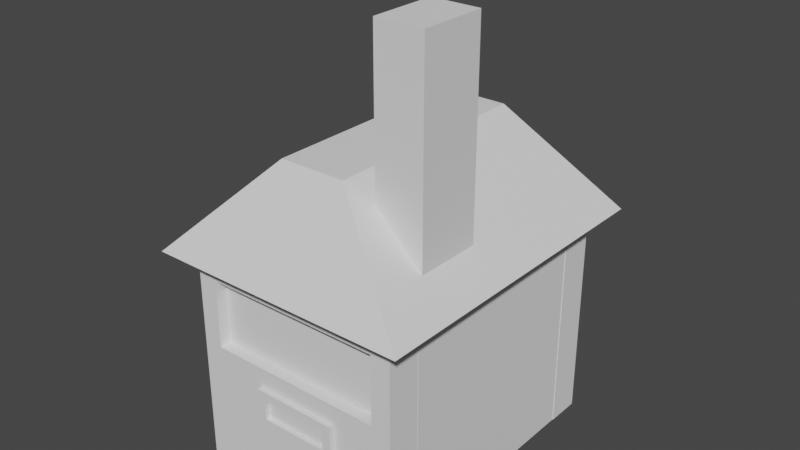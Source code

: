 # Source: house.blend  (saved by Blender 3.5.10; exported with 4.5.12 LTS)
import bpy
from mathutils import Matrix  # noqa: F401  (used for matrix-valued properties, if any)

bpy.ops.wm.read_factory_settings(use_empty=True)
scene = bpy.context.scene
scene.name = 'Scene'

# ---- collections
col_collection = bpy.data.collections.new('Collection'); scene.collection.children.link(col_collection)

# ---- world
world_world = bpy.data.worlds.new('World'); scene.world = world_world
world_world.use_nodes = True; world_world.node_tree.nodes.clear()
_N = world_world.node_tree.nodes; _L = world_world.node_tree.links
n0 = _N.new('ShaderNodeOutputWorld'); n0.name = 'World Output'; n0.location = (300, 300)
n1 = _N.new('ShaderNodeBackground'); n1.name = 'Background'; n1.location = (10, 300)
n1.inputs[0].default_value = (0.05088, 0.05088, 0.05088, 1.0)
_L.new(n1.outputs[0], n0.inputs[0])
n0.is_active_output = True
world_world.color = (0.05088, 0.05088, 0.05088)
world_world.use_sun_shadow = False
world_world.sun_shadow_jitter_overblur = 0.0

# ---- meshes
me_cube_001 = bpy.data.meshes.new('Cube.001')
me_cube_001.from_pydata([(-1.0, -1.0, -1.0), (-0.821, -1.0, 0.821), (-1.0, 1.0, -1.0), (-1.0, 1.0, 1.0), (1.0, -1.0, -1.0), (0.821, -1.0, 0.821), (1.0, 1.0, -1.0), (1.0, 1.0, 1.0), (-0.821, -1.0, 0.1926), (-1.0, 1.0, 0.01355), (1.0, 1.0, 0.01355), (0.821, -1.0, 0.1926), (-1.0, -1.0, 0.01355), (-1.0, -1.0, 1.0), (1.0, -1.0, 1.0), (1.0, -1.0, 0.01355), (-0.821, -0.3546, 0.1926), (-0.821, -0.3546, 0.821), (0.821, -0.3546, 0.821), (0.821, -0.3546, 0.1926), (0.4324, -1.0, -1.0), (0.4324, -1.0, 0.01355), (-0.3548, -1.0, 0.01355), (-0.3548, -1.0, -1.0), (-0.3548, -1.279, -1.0), (0.4324, -1.279, -1.0), (0.3509, -1.279, -0.06791), (-0.2733, -1.279, -0.06791), (0.2436, -1.264, -0.5178), (0.2594, -1.264, -0.5558), (0.2975, -1.264, -0.5716), (0.3355, -1.264, -0.5558), (0.3513, -1.264, -0.5178), (0.3355, -1.264, -0.4797), (0.2975, -1.264, -0.4639), (0.2594, -1.264, -0.4797), (0.2436, -1.614, -0.5178), (0.2594, -1.614, -0.5558), (0.2975, -1.614, -0.5716), (0.3355, -1.614, -0.5558), (0.3513, -1.614, -0.5178), (0.3355, -1.614, -0.4797), (0.2975, -1.614, -0.4639), (0.2594, -1.614, -0.4797), (0.3509, -1.279, -0.2497), (-0.2733, -1.279, -0.2497), (0.4324, -1.279, -0.3312), (0.4324, -1.279, 0.01355), (-0.3548, -1.279, 0.01355), (-0.3548, -1.279, -0.3312), (0.3509, -1.016, -0.2497), (0.3509, -1.016, -0.06791), (-0.2733, -1.016, -0.06791), (-0.2733, -1.016, -0.2497)], [], [(12, 13, 3, 9), (9, 3, 7, 10), (10, 7, 14, 15), (8, 11, 19, 16), (2, 6, 4, 20, 23, 0), (7, 3, 13, 14), (4, 15, 21, 20), (6, 10, 15, 4), (2, 9, 10, 6), (0, 12, 9, 2), (8, 1, 13, 12), (1, 5, 14, 13), (5, 11, 15, 14), (11, 8, 12, 22, 21, 15), (19, 18, 17, 16), (5, 1, 17, 18), (11, 5, 18, 19), (1, 8, 16, 17), (25, 46, 49, 24), (22, 23, 24, 49, 48), (23, 22, 12, 0), (21, 22, 48, 47), (20, 21, 47, 46, 25), (23, 20, 25, 24), (28, 35, 43, 36), (34, 33, 41, 42), (32, 31, 39, 40), (30, 29, 37, 38), (35, 34, 42, 43), (33, 32, 40, 41), (31, 30, 38, 39), (29, 28, 36, 37), (37, 36, 43, 42, 41, 40, 39, 38), (29, 30, 31, 32, 33, 34, 35, 28), (45, 44, 50, 53), (26, 44, 46, 47), (27, 26, 47, 48), (45, 27, 48, 49), (44, 45, 49, 46), (53, 50, 51, 52), (26, 27, 52, 51), (27, 45, 53, 52), (44, 26, 51, 50)])
_uv = me_cube_001.uv_layers.new(name='UVMap')
_uv.uv.foreach_set('vector', [0.5017, 0.0, 0.625, 0.0, 0.625, 0.25, 0.5017, 0.25, 0.5017, 0.25, 0.625, 0.25, 0.625, 0.5, 0.5017, 0.5, 0.5017, 0.5, 0.625, 0.5, 0.625, 0.75, 0.5017, 0.75, 0.5241, 0.9776, 0.5241, 0.7724, 0.5241, 0.7724, 0.5241, 0.9776, 0.125, 0.5, 0.375, 0.5, 0.375, 0.75, 0.304, 0.75, 0.2057, 0.75, 0.125, 0.75, 0.625, 0.5, 0.875, 0.5, 0.875, 0.75, 0.625, 0.75, 0.375, 0.75, 0.5017, 0.75, 0.5017, 0.821, 0.375, 0.821, 0.375, 0.5, 0.5017, 0.5, 0.5017, 0.75, 0.375, 0.75, 0.375, 0.25, 0.5017, 0.25, 0.5017, 0.5, 0.375, 0.5, 0.375, 0.0, 0.5017, 0.0, 0.5017, 0.25, 0.375, 0.25, 0.5241, 0.9776, 0.6026, 0.9776, 0.625, 1.0, 0.5017, 1.0, 0.6026, 0.9776, 0.6026, 0.7724, 0.625, 0.75, 0.625, 1.0, 0.6026, 0.7724, 0.5241, 0.7724, 0.5017, 0.75, 0.625, 0.75, 0.5241, 0.7724, 0.5241, 0.9776, 0.5017, 1.0, 0.5017, 0.9193, 0.5017, 0.821, 0.5017, 0.75, 0.5241, 0.7724, 0.6026, 0.7724, 0.6026, 0.9776, 0.5241, 0.9776, 0.6026, 0.7724, 0.6026, 0.9776, 0.6026, 0.9776, 0.6026, 0.7724, 0.5241, 0.7724, 0.6026, 0.7724, 0.6026, 0.7724, 0.5241, 0.7724, 0.6026, 0.9776, 0.5241, 0.9776, 0.5241, 0.9776, 0.6026, 0.9776, 0.375, 0.821, 0.4586, 0.821, 0.4586, 0.9193, 0.375, 0.9193, 0.5017, 0.9193, 0.375, 0.9193, 0.375, 0.9193, 0.4586, 0.9193, 0.5017, 0.9193, 0.375, 0.9193, 0.5017, 0.9193, 0.5017, 1.0, 0.375, 1.0, 0.5017, 0.821, 0.5017, 0.9193, 0.5017, 0.9193, 0.5017, 0.821, 0.375, 0.821, 0.5017, 0.821, 0.5017, 0.821, 0.4586, 0.821, 0.375, 0.821, 0.2057, 0.75, 0.304, 0.75, 0.304, 0.75, 0.2057, 0.75, 0.0, 0.0, 0.0, 0.0, 0.0, 0.0, 0.0, 0.0, 0.0, 0.0, 0.0, 0.0, 0.0, 0.0, 0.0, 0.0, 0.0, 0.0, 0.0, 0.0, 0.0, 0.0, 0.0, 0.0, 0.0, 0.0, 0.0, 0.0, 0.0, 0.0, 0.0, 0.0, 0.0, 0.0, 0.0, 0.0, 0.0, 0.0, 0.0, 0.0, 0.0, 0.0, 0.0, 0.0, 0.0, 0.0, 0.0, 0.0, 0.0, 0.0, 0.0, 0.0, 0.0, 0.0, 0.0, 0.0, 0.0, 0.0, 0.0, 0.0, 0.0, 0.0, 0.0, 0.0, 0.0, 0.0, 0.0, 0.0, 0.0, 0.0, 0.0, 0.0, 0.0, 0.0, 0.0, 0.0, 0.0, 0.0, 0.0, 0.0, 0.0, 0.0, 0.0, 0.0, 0.0, 0.0, 0.0, 0.0, 0.0, 0.0, 0.0, 0.0, 0.0, 0.0, 0.0, 0.0, 0.4688, 0.9092, 0.4688, 0.8311, 0.4688, 0.8311, 0.4688, 0.9092, 0.4915, 0.8311, 0.4688, 0.8311, 0.4586, 0.821, 0.5017, 0.821, 0.4915, 0.9092, 0.4915, 0.8311, 0.5017, 0.821, 0.5017, 0.9193, 0.4688, 0.9092, 0.4915, 0.9092, 0.5017, 0.9193, 0.4586, 0.9193, 0.4688, 0.8311, 0.4688, 0.9092, 0.4586, 0.9193, 0.4586, 0.821, 0.4688, 0.9092, 0.4688, 0.8311, 0.4915, 0.8311, 0.4915, 0.9092, 0.4915, 0.8311, 0.4915, 0.9092, 0.4915, 0.9092, 0.4915, 0.8311, 0.4915, 0.9092, 0.4688, 0.9092, 0.4688, 0.9092, 0.4915, 0.9092, 0.4688, 0.8311, 0.4915, 0.8311, 0.4915, 0.8311, 0.4688, 0.8311])
me_cube_001.update()
me_cube_003 = bpy.data.meshes.new('Cube.003')
me_cube_003.from_pydata([(-1.0, -1.0, -1.0), (-1.0, -1.0, 1.0), (-1.0, 1.0, -1.0), (-1.0, 1.0, 1.0), (1.0, -1.0, -1.0), (1.0, -1.0, 1.0), (1.0, 1.0, -1.0), (1.0, 1.0, 1.0)], [], [(0, 1, 3, 2), (2, 3, 7, 6), (6, 7, 5, 4), (4, 5, 1, 0), (2, 6, 4, 0), (7, 3, 1, 5)])
_uv = me_cube_003.uv_layers.new(name='UVMap')
_uv.uv.foreach_set('vector', [0.375, 0.0, 0.625, 0.0, 0.625, 0.25, 0.375, 0.25, 0.375, 0.25, 0.625, 0.25, 0.625, 0.5, 0.375, 0.5, 0.375, 0.5, 0.625, 0.5, 0.625, 0.75, 0.375, 0.75, 0.375, 0.75, 0.625, 0.75, 0.625, 1.0, 0.375, 1.0, 0.125, 0.5, 0.375, 0.5, 0.375, 0.75, 0.125, 0.75, 0.625, 0.5, 0.875, 0.5, 0.875, 0.75, 0.625, 0.75])
me_cube_003.update()
me_cube_004 = bpy.data.meshes.new('Cube.004')
me_cube_004.from_pydata([(-1.0, -1.0, -1.0), (-1.0, -1.0, 1.0), (-1.0, 1.0, -1.0), (-1.0, 1.0, 1.0), (1.0, -1.0, -1.0), (1.0, -1.0, 1.0), (1.0, 1.0, -1.0), (1.0, 1.0, 1.0)], [], [(0, 1, 3, 2), (2, 3, 7, 6), (6, 7, 5, 4), (4, 5, 1, 0), (2, 6, 4, 0), (7, 3, 1, 5)])
_uv = me_cube_004.uv_layers.new(name='UVMap')
_uv.uv.foreach_set('vector', [0.375, 0.0, 0.625, 0.0, 0.625, 0.25, 0.375, 0.25, 0.375, 0.25, 0.625, 0.25, 0.625, 0.5, 0.375, 0.5, 0.375, 0.5, 0.625, 0.5, 0.625, 0.75, 0.375, 0.75, 0.375, 0.75, 0.625, 0.75, 0.625, 1.0, 0.375, 1.0, 0.125, 0.5, 0.375, 0.5, 0.375, 0.75, 0.125, 0.75, 0.625, 0.5, 0.875, 0.5, 0.875, 0.75, 0.625, 0.75])
me_cube_004.update()
me_cube_005 = bpy.data.meshes.new('Cube.005')
me_cube_005.from_pydata([(-1.0, -1.0, -1.0), (-1.0, -1.0, 1.0), (-1.0, 1.0, -1.0), (-1.0, 1.0, 1.0), (1.0, -1.0, -1.0), (1.0, -1.0, 1.0), (1.0, 1.0, -1.0), (1.0, 1.0, 1.0)], [], [(0, 1, 3, 2), (2, 3, 7, 6), (6, 7, 5, 4), (4, 5, 1, 0), (2, 6, 4, 0), (7, 3, 1, 5)])
_uv = me_cube_005.uv_layers.new(name='UVMap')
_uv.uv.foreach_set('vector', [0.375, 0.0, 0.625, 0.0, 0.625, 0.25, 0.375, 0.25, 0.375, 0.25, 0.625, 0.25, 0.625, 0.5, 0.375, 0.5, 0.375, 0.5, 0.625, 0.5, 0.625, 0.75, 0.375, 0.75, 0.375, 0.75, 0.625, 0.75, 0.625, 1.0, 0.375, 1.0, 0.125, 0.5, 0.375, 0.5, 0.375, 0.75, 0.125, 0.75, 0.625, 0.5, 0.875, 0.5, 0.875, 0.75, 0.625, 0.75])
me_cube_005.update()
me_cube_006 = bpy.data.meshes.new('Cube.006')
me_cube_006.from_pydata([(-1.0, -1.0, -1.0), (-1.0, -1.0, 1.0), (-1.0, 1.0, -1.0), (-1.0, 1.0, 1.0), (1.0, -1.0, -1.0), (1.0, -1.0, 1.0), (1.0, 1.0, -1.0), (1.0, 1.0, 1.0)], [], [(0, 1, 3, 2), (2, 3, 7, 6), (6, 7, 5, 4), (4, 5, 1, 0), (2, 6, 4, 0), (7, 3, 1, 5)])
_uv = me_cube_006.uv_layers.new(name='UVMap')
_uv.uv.foreach_set('vector', [0.375, 0.0, 0.625, 0.0, 0.625, 0.25, 0.375, 0.25, 0.375, 0.25, 0.625, 0.25, 0.625, 0.5, 0.375, 0.5, 0.375, 0.5, 0.625, 0.5, 0.625, 0.75, 0.375, 0.75, 0.375, 0.75, 0.625, 0.75, 0.625, 1.0, 0.375, 1.0, 0.125, 0.5, 0.375, 0.5, 0.375, 0.75, 0.125, 0.75, 0.625, 0.5, 0.875, 0.5, 0.875, 0.75, 0.625, 0.75])
me_cube_006.update()
me_cube_007 = bpy.data.meshes.new('Cube.007')
me_cube_007.from_pydata([(-1.512, -1.512, -1.0), (-0.3914, -1.001, -0.11), (-1.512, 1.512, -1.0), (-0.3914, 0.9987, -0.11), (1.512, -1.512, -1.0), (0.3734, -1.001, -0.11), (1.512, 1.512, -1.0), (0.3734, 0.9987, -0.11)], [], [(0, 1, 3, 2), (2, 3, 7, 6), (6, 7, 5, 4), (4, 5, 1, 0), (2, 6, 4, 0), (7, 3, 1, 5)])
_uv = me_cube_007.uv_layers.new(name='UVMap')
_uv.uv.foreach_set('vector', [0.375, 0.0, 0.625, 0.0, 0.625, 0.25, 0.375, 0.25, 0.375, 0.25, 0.625, 0.25, 0.625, 0.5, 0.375, 0.5, 0.375, 0.5, 0.625, 0.5, 0.625, 0.75, 0.375, 0.75, 0.375, 0.75, 0.625, 0.75, 0.625, 1.0, 0.375, 1.0, 0.125, 0.5, 0.375, 0.5, 0.375, 0.75, 0.125, 0.75, 0.625, 0.5, 0.875, 0.5, 0.875, 0.75, 0.625, 0.75])
me_cube_007.update()

# ---- objects
ob_door = bpy.data.objects.new('Door', me_cube_001)
ob_back = bpy.data.objects.new('Back', me_cube_003)
ob_leftwall = bpy.data.objects.new('LeftWall', me_cube_004)
ob_rightwall = bpy.data.objects.new('RightWall', me_cube_005)
ob_chimney = bpy.data.objects.new('Chimney', me_cube_006)
ob_roof = bpy.data.objects.new('Roof', me_cube_007)

# ---- transforms, parenting, visibility, modifiers, constraints
ob_door.location = (0.01463, -1.168, 1.009)
ob_door.scale = (1.0, 0.1645, 1.0)
ob_back.location = (0.02194, 1.132, 1.015)
ob_back.scale = (1.0, 0.1614, 1.0)
ob_leftwall.location = (-0.8199, -0.01143, 1.015)
ob_leftwall.rotation_euler = (0.0, -0.0, 1.571)
ob_leftwall.scale = (1.0, 0.1614, 1.0)
ob_rightwall.location = (0.855, -0.01143, 1.015)
ob_rightwall.rotation_euler = (0.0, -0.0, 1.571)
ob_rightwall.scale = (1.0, 0.1614, 1.0)
ob_chimney.location = (0.7108, -0.5616, 3.134)
ob_chimney.scale = (-0.2206, 0.307, 1.0)
ob_roof.location = (0.0, 0.0, 3.031)
ob_roof.scale = (0.8044, 1.0, 1.0)

# ---- collection membership
col_collection.objects.link(ob_door)
col_collection.objects.link(ob_back)
col_collection.objects.link(ob_leftwall)
col_collection.objects.link(ob_rightwall)
col_collection.objects.link(ob_chimney)
col_collection.objects.link(ob_roof)

# ---- scene / render settings (as saved in the file)
scene.frame_start = 1; scene.frame_end = 250; scene.frame_set(1)
scene.render.engine = 'BLENDER_EEVEE_NEXT'
scene.cycles.sampling_pattern = 'TABULATED_SOBOL'
scene.view_settings.view_transform = 'Filmic'
bpy.context.view_layer.update()

# ---- added for rendering (the .blend has no active camera and no usable light): camera, sun
cam_auto = bpy.data.cameras.new('AutoCamera')
cam_auto.lens = 50.0
cam_auto.sensor_width = 36.0
cam_auto.clip_end = 1000.0
ob_auto_camera = bpy.data.objects.new('AutoCamera', cam_auto)
scene.collection.objects.link(ob_auto_camera)
ob_auto_camera.location = (5.23969, -6.28763, 6.2633)
ob_auto_camera.rotation_euler = (1.09748, -7.21219e-08, 0.694738)
scene.camera = ob_auto_camera
light_auto_sun = bpy.data.lights.new('AutoSun', 'SUN')
light_auto_sun.energy = 3.0
light_auto_sun.angle = 0.0523599
ob_auto_sun = bpy.data.objects.new('AutoSun', light_auto_sun)
scene.collection.objects.link(ob_auto_sun)
ob_auto_sun.rotation_euler = (0.872665, 0.174533, 0.523599)
bpy.context.view_layer.update()
